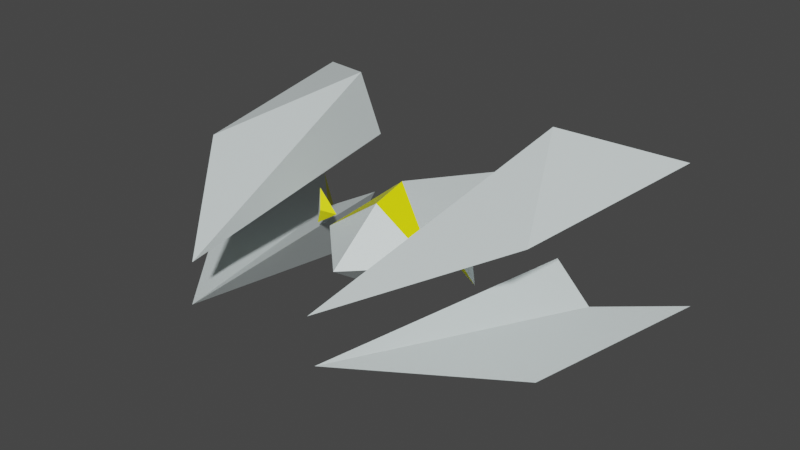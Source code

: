# Source: player_ship_02.blend  (saved by Blender 4.5.90; exported with 4.5.12 LTS)
import bpy
from mathutils import Matrix  # noqa: F401  (used for matrix-valued properties, if any)

bpy.ops.wm.read_factory_settings(use_empty=True)
scene = bpy.context.scene
scene.name = 'Scene'

# ---- collections
col_collection = bpy.data.collections.new('Collection'); scene.collection.children.link(col_collection)

# ---- materials (node trees are filled in below, after node groups)
mat_secondary_002 = bpy.data.materials.new('Secondary.002')
mat_secondary_002.diffuse_color = (0.8973, 1.0, 1.0, 1.0)
mat_thruster_002 = bpy.data.materials.new('Thruster.002')
mat_thruster_002.use_transparent_shadow = False
mat_thruster_002.diffuse_color = (1.0, 1.0, 0.0, 1.0)

# ---- material node trees
mat_secondary_002.use_nodes = True; mat_secondary_002.node_tree.nodes.clear()
_N = mat_secondary_002.node_tree.nodes; _L = mat_secondary_002.node_tree.links
n0 = _N.new('ShaderNodeBsdfPrincipled'); n0.name = 'Principled BSDF'; n0.location = (-200, 100)
n0.inputs[0].default_value = (0.7681, 0.855, 0.855, 1.0)
n1 = _N.new('ShaderNodeOutputMaterial'); n1.name = 'Material Output'; n1.location = (200, 100)
_L.new(n0.outputs[0], n1.inputs[0])
n1.is_active_output = True
mat_thruster_002.use_nodes = True; mat_thruster_002.node_tree.nodes.clear()
_N = mat_thruster_002.node_tree.nodes; _L = mat_thruster_002.node_tree.links
n0 = _N.new('ShaderNodeBsdfPrincipled'); n0.name = 'Principled BSDF'; n0.location = (10, 300)
n0.distribution = 'GGX'
n0.subsurface_method = 'BURLEY'
n0.inputs[0].default_value = (1.0, 1.0, 0.0, 1.0)
n0.inputs[3].default_value = 1.45
n0.inputs[27].default_value = (0.0, 0.0, 0.0, 1.0)
n0.inputs[28].default_value = 1.0
n1 = _N.new('ShaderNodeOutputMaterial'); n1.name = 'Material Output'; n1.location = (300, 300)
_L.new(n0.outputs[0], n1.inputs[0])
n1.is_active_output = True

# ---- world
world_world = bpy.data.worlds.new('World'); scene.world = world_world
world_world.use_nodes = True; world_world.node_tree.nodes.clear()
_N = world_world.node_tree.nodes; _L = world_world.node_tree.links
n0 = _N.new('ShaderNodeOutputWorld'); n0.name = 'World Output'; n0.location = (300, 300)
n1 = _N.new('ShaderNodeBackground'); n1.name = 'Background'; n1.location = (10, 300)
n1.inputs[0].default_value = (0.05088, 0.05088, 0.05088, 1.0)
_L.new(n1.outputs[0], n0.inputs[0])
n0.is_active_output = True
world_world.color = (0.05088, 0.05088, 0.05088)
world_world.use_sun_shadow = False
world_world.sun_shadow_jitter_overblur = 0.0

# ---- meshes
me_cube_003 = bpy.data.meshes.new('Cube.003')
me_cube_003.from_pydata([(1.433, -0.9651, -1.059), (0.7464, -0.1543, 1.679), (2.013, -0.4639, 0.3505), (2.38, -0.5535, -1.745), (1.679, -0.5127, -1.059), (1.174, -0.2589, -1.273), (1.155, 1.174, -1.059), (0.6878, 0.2949, 1.679), (1.855, 0.7476, 0.3505), (2.193, 0.8786, -1.745), (1.513, 0.7566, -1.059), (1.082, 0.4478, -1.273), (-1.433, -0.9651, -1.059), (-0.7464, -0.1543, 1.679), (-2.013, -0.4639, 0.3505), (-2.38, -0.5535, -1.745), (-1.679, -0.5127, -1.059), (-1.174, -0.2589, -1.273), (-1.155, 1.174, -1.059), (-0.6878, 0.2949, 1.679), (-1.855, 0.7476, 0.3505), (-2.193, 0.8786, -1.745), (-1.513, 0.7566, -1.059), (-1.082, 0.4478, -1.273), (0.0, 0.4612, 0.04893), (0.0, 0.0, 0.6476), (0.6476, 0.0, 0.0), (0.0, -0.4429, 0.0), (0.0, 0.0, -2.265), (-0.6476, 0.0, 0.0), (0.0, 0.5542, -0.3249), (0.9283, 0.2623, -0.1737), (0.7168, 0.03376, -0.1737), (0.9809, -0.1411, -0.1737), (-0.9283, 0.2623, -0.1737), (-0.7168, 0.03376, -0.1737), (-0.9809, -0.1411, -0.1737), (0.8825, 0.05197, -0.1132), (-0.8825, 0.05197, -0.1132)], [], [(0, 2, 1), (2, 0, 3), (4, 0, 5), (0, 4, 3), (0, 1, 5), (1, 2, 3, 4), (5, 1, 4), (6, 7, 8), (8, 9, 6), (10, 11, 6), (6, 9, 10), (6, 11, 7), (7, 10, 9, 8), (11, 10, 7), (12, 13, 14), (14, 15, 12), (16, 17, 12), (12, 15, 16), (12, 17, 13), (13, 16, 15, 14), (17, 16, 13), (18, 20, 19), (20, 18, 21), (22, 18, 23), (18, 22, 21), (18, 19, 23), (19, 20, 21, 22), (23, 19, 22), (24, 25, 26), (27, 28, 26), (28, 27, 29), (26, 25, 27), (30, 28, 29), (25, 24, 29), (25, 29, 27), (26, 30, 24), (28, 30, 26), (24, 30, 29), (35, 34, 38), (34, 35, 36), (32, 33, 37), (33, 31, 37), (31, 32, 37), (34, 36, 38), (36, 35, 38), (31, 33, 32)])
me_cube_003.polygons.foreach_set('material_index', [0, 0, 1, 1, 0, 0, 0, 0, 0, 1, 1, 0, 0, 0, 0, 0, 1, 1, 0, 0, 0, 0, 0, 1, 1, 0, 0, 0, 0, 0, 0, 0, 0, 0, 0, 1, 0, 1, 1, 0, 1, 0, 1, 0, 1, 0])
_k = set([(0, 1), (0, 2), (0, 3), (0, 4), (0, 5), (1, 2), (1, 4), (1, 5), (2, 3), (3, 4), (4, 5), (6, 7), (6, 8), (6, 9), (6, 10), (6, 11), (7, 8), (7, 10), (7, 11), (8, 9), (9, 10), (10, 11), (12, 13), (12, 14), (12, 15), (12, 16), (12, 17), (13, 14), (13, 16), (13, 17), (14, 15), (15, 16), (16, 17), (18, 19), (18, 20), (18, 21), (18, 22), (18, 23), (19, 20), (19, 22), (19, 23), (20, 21), (21, 22), (22, 23), (24, 25), (24, 26), (24, 29), (24, 30), (25, 26), (25, 27), (25, 29), (26, 27), (26, 28), (26, 30), (27, 28), (27, 29), (28, 29), (28, 30), (29, 30), (31, 32), (31, 33), (32, 33), (34, 35), (34, 36), (35, 36)])
me_cube_003.attributes.new('sharp_edge', 'BOOLEAN', 'EDGE').data.foreach_set('value', [ (min(e.vertices), max(e.vertices)) in _k for e in me_cube_003.edges])
_uv = me_cube_003.uv_layers.new(name='UVMap')
_uv.uv.foreach_set('vector', [0.0, 0.0, 0.0, 0.0, 0.0, 0.0, 0.0, 0.0, 0.0, 0.0, 0.0, 0.0, 0.0, 0.0, 0.0, 0.0, 0.0, 0.0, 0.0, 0.0, 0.0, 0.0, 0.0, 0.0, 0.0, 0.0, 0.0, 0.0, 0.0, 0.0, 0.0, 0.0, 0.0, 0.0, 0.0, 0.0, 0.0, 0.0, 0.0, 0.0, 0.0, 0.0, 0.0, 0.0, 0.0, 0.0, 0.0, 0.0, 0.0, 0.0, 0.0, 0.0, 0.0, 0.0, 0.0, 0.0, 0.0, 0.0, 0.0, 0.0, 0.0, 0.0, 0.0, 0.0, 0.0, 0.0, 0.0, 0.0, 0.0, 0.0, 0.0, 0.0, 0.0, 0.0, 0.0, 0.0, 0.0, 0.0, 0.0, 0.0, 0.0, 0.0, 0.0, 0.0, 0.0, 0.0, 0.0, 0.0, 0.0, 0.0, 0.0, 0.0, 0.0, 0.0, 0.0, 0.0, 0.0, 0.0, 0.0, 0.0, 0.0, 0.0, 0.0, 0.0, 0.0, 0.0, 0.0, 0.0, 0.0, 0.0, 0.0, 0.0, 0.0, 0.0, 0.0, 0.0, 0.0, 0.0, 0.0, 0.0, 0.0, 0.0, 0.0, 0.0, 0.0, 0.0, 0.0, 0.0, 0.0, 0.0, 0.0, 0.0, 0.0, 0.0, 0.0, 0.0, 0.0, 0.0, 0.0, 0.0, 0.0, 0.0, 0.0, 0.0, 0.0, 0.0, 0.0, 0.0, 0.0, 0.0, 0.0, 0.0, 0.0, 0.0, 0.0, 0.0, 0.0, 0.0, 0.0, 0.0, 0.0, 0.0, 0.0, 0.0, 0.0, 0.0, 0.0, 0.0, 0.0, 0.0, 0.0, 0.0, 0.0, 0.0, 0.0, 0.0, 0.0, 0.0, 0.0, 0.0, 0.0, 0.0, 0.0, 0.0, 0.0, 0.0, 0.0, 0.0, 0.0, 0.0, 0.0, 0.0, 0.0, 0.0, 0.0, 0.0, 0.0, 0.0, 0.0, 0.0, 0.0, 0.0, 0.0, 0.0, 0.0, 0.0, 0.0, 0.0, 0.0, 0.0, 0.0, 0.0, 0.0, 0.0, 0.0, 0.0, 0.0, 0.0, 0.0, 0.0, 0.0, 0.0, 0.0, 0.0, 0.0, 0.0, 0.0, 0.0, 0.0, 0.0, 0.0, 0.0, 0.0, 0.0, 0.0, 0.0, 0.0, 0.0, 0.0, 0.0, 0.0, 0.0, 0.0, 0.0, 0.0, 0.0, 0.0, 0.0, 0.0, 0.0, 0.0, 0.0, 0.0, 0.0, 0.0, 0.0, 0.0, 0.0, 0.0, 0.0, 0.0, 0.0, 0.0, 0.0, 0.0, 0.0, 0.0, 0.0, 0.0, 0.0, 0.0, 0.0, 0.0, 0.0, 0.0, 0.0, 0.0, 0.0, 0.0, 0.0, 0.0, 0.0, 0.0, 0.0])
_ca = me_cube_003.color_attributes.new('Col', 'BYTE_COLOR', 'CORNER')
_ca.data.foreach_set('color', [1.0, 1.0, 1.0, 1.0, 1.0, 1.0, 1.0, 1.0, 1.0, 1.0, 1.0, 1.0, 1.0, 1.0, 1.0, 1.0, 1.0, 1.0, 1.0, 1.0, 1.0, 1.0, 1.0, 1.0, 1.0, 1.0, 1.0, 1.0, 1.0, 1.0, 1.0, 1.0, 1.0, 1.0, 1.0, 1.0, 1.0, 1.0, 1.0, 1.0, 1.0, 1.0, 1.0, 1.0, 1.0, 1.0, 1.0, 1.0, 1.0, 1.0, 1.0, 1.0, 1.0, 1.0, 1.0, 1.0, 1.0, 1.0, 1.0, 1.0, 1.0, 1.0, 1.0, 1.0, 1.0, 1.0, 1.0, 1.0, 1.0, 1.0, 1.0, 1.0, 1.0, 1.0, 1.0, 1.0, 1.0, 1.0, 1.0, 1.0, 1.0, 1.0, 1.0, 1.0, 1.0, 1.0, 1.0, 1.0, 1.0, 1.0, 1.0, 1.0, 1.0, 1.0, 1.0, 1.0, 1.0, 1.0, 1.0, 1.0, 1.0, 1.0, 1.0, 1.0, 1.0, 1.0, 1.0, 1.0, 1.0, 1.0, 1.0, 1.0, 1.0, 1.0, 1.0, 1.0, 1.0, 1.0, 1.0, 1.0, 1.0, 1.0, 1.0, 1.0, 1.0, 1.0, 1.0, 1.0, 1.0, 1.0, 1.0, 1.0, 1.0, 1.0, 1.0, 1.0, 1.0, 1.0, 1.0, 1.0, 1.0, 1.0, 1.0, 1.0, 1.0, 1.0, 1.0, 1.0, 1.0, 1.0, 1.0, 1.0, 1.0, 1.0, 1.0, 1.0, 1.0, 1.0, 1.0, 1.0, 1.0, 1.0, 1.0, 1.0, 1.0, 1.0, 1.0, 1.0, 1.0, 1.0, 1.0, 1.0, 1.0, 1.0, 1.0, 1.0, 1.0, 1.0, 1.0, 1.0, 1.0, 1.0, 1.0, 1.0, 1.0, 1.0, 1.0, 1.0, 1.0, 1.0, 1.0, 1.0, 1.0, 1.0, 1.0, 1.0, 1.0, 1.0, 1.0, 1.0, 1.0, 1.0, 1.0, 1.0, 1.0, 1.0, 1.0, 1.0, 1.0, 1.0, 1.0, 1.0, 1.0, 1.0, 1.0, 1.0, 1.0, 1.0, 1.0, 1.0, 1.0, 1.0, 1.0, 1.0, 1.0, 1.0, 1.0, 1.0, 1.0, 1.0, 1.0, 1.0, 1.0, 1.0, 1.0, 1.0, 1.0, 1.0, 1.0, 1.0, 1.0, 1.0, 1.0, 1.0, 1.0, 1.0, 1.0, 1.0, 1.0, 1.0, 1.0, 1.0, 1.0, 1.0, 1.0, 1.0, 1.0, 1.0, 1.0, 1.0, 1.0, 1.0, 1.0, 1.0, 1.0, 1.0, 1.0, 1.0, 1.0, 1.0, 1.0, 1.0, 1.0, 1.0, 1.0, 1.0, 1.0, 1.0, 1.0, 1.0, 1.0, 1.0, 1.0, 1.0, 1.0, 1.0, 1.0, 1.0, 1.0, 1.0, 1.0, 1.0, 1.0, 1.0, 1.0, 1.0, 1.0, 1.0, 1.0, 1.0, 1.0, 1.0, 1.0, 1.0, 1.0, 1.0, 1.0, 1.0, 1.0, 1.0, 1.0, 1.0, 1.0, 1.0, 1.0, 1.0, 1.0, 1.0, 1.0, 1.0, 1.0, 1.0, 1.0, 1.0, 1.0, 1.0, 1.0, 1.0, 1.0, 1.0, 1.0, 1.0, 1.0, 1.0, 1.0, 1.0, 1.0, 1.0, 1.0, 1.0, 1.0, 1.0, 1.0, 1.0, 1.0, 1.0, 1.0, 1.0, 1.0, 1.0, 1.0, 1.0, 1.0, 1.0, 1.0, 1.0, 1.0, 1.0, 1.0, 1.0, 1.0, 1.0, 1.0, 1.0, 1.0, 1.0, 1.0, 1.0, 1.0, 1.0, 1.0, 1.0, 1.0, 1.0, 1.0, 1.0, 1.0, 1.0, 1.0, 1.0, 1.0, 1.0, 1.0, 1.0, 1.0, 1.0, 1.0, 1.0, 1.0, 1.0, 1.0, 1.0, 1.0, 1.0, 1.0, 1.0, 1.0, 1.0, 1.0, 1.0, 1.0, 1.0, 1.0, 1.0, 1.0, 1.0, 1.0, 1.0, 1.0, 1.0, 1.0, 1.0, 1.0, 1.0, 1.0, 1.0, 1.0, 1.0, 1.0, 1.0, 1.0, 1.0, 1.0, 1.0, 1.0, 1.0, 1.0, 1.0, 1.0, 1.0, 1.0, 1.0, 1.0, 1.0, 1.0, 1.0, 1.0, 1.0, 1.0, 1.0, 1.0, 1.0, 1.0, 1.0, 1.0, 1.0, 1.0, 1.0, 1.0, 1.0, 1.0, 1.0, 1.0, 1.0, 1.0, 1.0, 1.0, 1.0, 1.0, 1.0, 1.0, 1.0, 1.0, 1.0, 1.0, 1.0, 1.0, 1.0, 1.0, 1.0, 1.0, 1.0, 1.0, 1.0, 1.0, 1.0, 1.0, 1.0, 1.0, 1.0, 1.0, 1.0, 1.0, 1.0, 1.0, 1.0, 1.0, 1.0, 1.0, 1.0, 1.0, 1.0, 1.0, 1.0, 1.0, 1.0, 1.0, 1.0, 1.0, 1.0, 1.0, 1.0, 1.0, 1.0, 1.0, 1.0, 1.0, 1.0, 1.0, 1.0, 1.0, 1.0, 1.0, 1.0, 1.0, 1.0, 1.0, 1.0, 1.0, 1.0, 1.0, 1.0, 1.0, 1.0, 1.0, 1.0, 1.0, 1.0, 1.0, 1.0, 1.0, 1.0, 1.0, 1.0, 1.0, 1.0, 1.0, 1.0, 1.0, 1.0, 1.0, 1.0, 1.0, 1.0, 1.0, 1.0, 1.0, 1.0, 1.0, 1.0, 1.0, 1.0, 1.0, 1.0, 1.0, 1.0, 1.0, 1.0, 1.0, 1.0, 1.0, 1.0, 1.0, 1.0, 1.0, 1.0, 1.0, 1.0])
me_cube_003.materials.append(mat_secondary_002)
me_cube_003.materials.append(mat_thruster_002)
me_cube_003.use_remesh_fix_poles = True
me_cube_003.use_remesh_preserve_attributes = False
me_cube_003.use_mirror_vertex_groups = False
me_cube_003.update()
me_cube_003.normals_split_custom_set([tuple(v) for v in zip(*[iter([0.08523, -0.9493, 0.3026, 0.08523, -0.9493, 0.3026, 0.08523, -0.9493, 0.3026, 0.4676, -0.8759, 0.1192, 0.4676, -0.8759, 0.1192, 0.4676, -0.8759, 0.1192, 0.3116, -0.1688, -0.9351, 0.3116, -0.1688, -0.9351, 0.3116, -0.1688, -0.9351, -0.645, 0.3495, -0.6796, -0.645, 0.3495, -0.6796, -0.645, 0.3495, -0.6796, -0.9196, -0.374, -0.1201, -0.9196, -0.374, -0.1201, -0.9196, -0.374, -0.1201, 0.1139, 0.9916, -0.06132, 0.1139, 0.9916, -0.06132, 0.1139, 0.9916, -0.06132, 0.1139, 0.9916, -0.06132, 0.4385, 0.8982, 0.03173, 0.4385, 0.8982, 0.03173, 0.4385, 0.8982, 0.03173, -0.02668, 0.9531, 0.3014, -0.02668, 0.9531, 0.3014, -0.02668, 0.9531, 0.3014, 0.3401, 0.9336, 0.1131, 0.3401, 0.9336, 0.1131, 0.3401, 0.9336, 0.1131, 0.2846, 0.2447, -0.9269, 0.2846, 0.2447, -0.9269, 0.2846, 0.2447, -0.9269, -0.573, -0.4925, -0.655, -0.573, -0.4925, -0.655, -0.573, -0.4925, -0.655, -0.983, 0.1352, -0.1243, -0.983, 0.1352, -0.1243, -0.983, 0.1352, -0.1243, 0.2334, -0.9704, -0.06282, 0.2334, -0.9704, -0.06282, 0.2334, -0.9704, -0.06282, 0.2334, -0.9704, -0.06282, 0.5708, -0.8204, 0.03376, 0.5708, -0.8204, 0.03376, 0.5708, -0.8204, 0.03376, -0.08523, -0.9493, 0.3026, -0.08523, -0.9493, 0.3026, -0.08523, -0.9493, 0.3026, -0.4676, -0.8759, 0.1192, -0.4676, -0.8759, 0.1192, -0.4676, -0.8759, 0.1192, -0.3116, -0.1688, -0.9351, -0.3116, -0.1688, -0.9351, -0.3116, -0.1688, -0.9351, 0.645, 0.3495, -0.6796, 0.645, 0.3495, -0.6796, 0.645, 0.3495, -0.6796, 0.9196, -0.374, -0.1201, 0.9196, -0.374, -0.1201, 0.9196, -0.374, -0.1201, -0.1139, 0.9916, -0.06132, -0.1139, 0.9916, -0.06132, -0.1139, 0.9916, -0.06132, -0.1139, 0.9916, -0.06132, -0.4385, 0.8982, 0.03173, -0.4385, 0.8982, 0.03173, -0.4385, 0.8982, 0.03173, 0.02668, 0.9531, 0.3014, 0.02668, 0.9531, 0.3014, 0.02668, 0.9531, 0.3014, -0.3401, 0.9336, 0.1131, -0.3401, 0.9336, 0.1131, -0.3401, 0.9336, 0.1131, -0.2846, 0.2447, -0.9269, -0.2846, 0.2447, -0.9269, -0.2846, 0.2447, -0.9269, 0.573, -0.4925, -0.655, 0.573, -0.4925, -0.655, 0.573, -0.4925, -0.655, 0.983, 0.1352, -0.1243, 0.983, 0.1352, -0.1243, 0.983, 0.1352, -0.1243, -0.2334, -0.9704, -0.06282, -0.2334, -0.9704, -0.06282, -0.2334, -0.9704, -0.06282, -0.2334, -0.9704, -0.06282, -0.5708, -0.8204, 0.03376, -0.5708, -0.8204, 0.03376, -0.5708, -0.8204, 0.03376, 0.521, 0.6762, 0.521, 0.521, 0.6762, 0.521, 0.521, 0.6762, 0.521, 0.5573, -0.8149, -0.1593, 0.5573, -0.8149, -0.1593, 0.5573, -0.8149, -0.1593, -0.5573, -0.8149, -0.1593, -0.5573, -0.8149, -0.1593, -0.5573, -0.8149, -0.1593, 0.4916, -0.7188, 0.4916, 0.4916, -0.7188, 0.4916, 0.4916, -0.7188, 0.4916, -0.6928, 0.6934, -0.1981, -0.6928, 0.6934, -0.1981, -0.6928, 0.6934, -0.1981, -0.521, 0.6762, 0.521, -0.521, 0.6762, 0.521, -0.521, 0.6762, 0.521, -0.4916, -0.7188, 0.4916, -0.4916, -0.7188, 0.4916, -0.4916, -0.7188, 0.4916, 0.6455, 0.7636, 0.01583, 0.6455, 0.7636, 0.01583, 0.6455, 0.7636, 0.01584, 0.6928, 0.6934, -0.1981, 0.6928, 0.6934, -0.1981, 0.6928, 0.6934, -0.1981, -0.6455, 0.7636, 0.01583, -0.6455, 0.7636, 0.01583, -0.6455, 0.7636, 0.01583, 0.3556, 0.329, 0.8748, 0.3556, 0.329, 0.8748, 0.3556, 0.329, 0.8748, 1.148e-07, -4.043e-08, -1.0, 1.148e-07, -4.043e-08, -1.0, 1.148e-07, -4.043e-08, -1.0, -0.2724, -0.4114, 0.8698, -0.2724, -0.4114, 0.8698, -0.2724, -0.4114, 0.8698, 0.6349, 0.08274, 0.7682, 0.6349, 0.08274, 0.7682, 0.6349, 0.08274, 0.7682, -0.3556, 0.329, 0.8748, -0.3556, 0.329, 0.8748, -0.3556, 0.329, 0.8748, -0.6349, 0.08274, 0.7682, -0.6349, 0.08274, 0.7682, -0.6349, 0.08274, 0.7682, 0.2724, -0.4114, 0.8698, 0.2724, -0.4114, 0.8698, 0.2724, -0.4114, 0.8698, -1.148e-07, -4.043e-08, -1.0, -1.148e-07, -4.043e-08, -1.0, -1.148e-07, -4.043e-08, -1.0])] * 3)])

# ---- objects
ob_cube_003 = bpy.data.objects.new('Cube.003', me_cube_003)

# ---- transforms, parenting, visibility, modifiers, constraints
ob_cube_003.location = (0.0, 0.0, 0.0)
ob_cube_003.rotation_euler = (1.571, -0.0, 0.0)
ob_cube_003.lineart.crease_threshold = 0.0

# ---- collection membership
col_collection.objects.link(ob_cube_003)

# ---- scene / render settings (as saved in the file)
scene.frame_start = 1; scene.frame_end = 250; scene.frame_set(1)
scene.render.engine = 'BLENDER_EEVEE_NEXT'
scene.cycles.use_denoising = False
scene.cycles.samples = 128
scene.cycles.sampling_pattern = 'TABULATED_SOBOL'
scene.cycles.use_adaptive_sampling = False
scene.cycles.use_light_tree = False
scene.view_settings.view_transform = 'Filmic'
bpy.context.view_layer.update()

# ---- added for rendering (the .blend has no active camera and no usable light): camera, sun
cam_auto = bpy.data.cameras.new('AutoCamera')
cam_auto.lens = 50.0
cam_auto.sensor_width = 36.0
cam_auto.clip_end = 1000.0
ob_auto_camera = bpy.data.objects.new('AutoCamera', cam_auto)
scene.collection.objects.link(ob_auto_camera)
ob_auto_camera.location = (6.05151, -6.96873, 4.94544)
ob_auto_camera.rotation_euler = (1.09748, -7.21219e-08, 0.694738)
scene.camera = ob_auto_camera
light_auto_sun = bpy.data.lights.new('AutoSun', 'SUN')
light_auto_sun.energy = 3.0
light_auto_sun.angle = 0.0523599
ob_auto_sun = bpy.data.objects.new('AutoSun', light_auto_sun)
scene.collection.objects.link(ob_auto_sun)
ob_auto_sun.rotation_euler = (0.872665, 0.174533, 0.523599)
bpy.context.view_layer.update()
